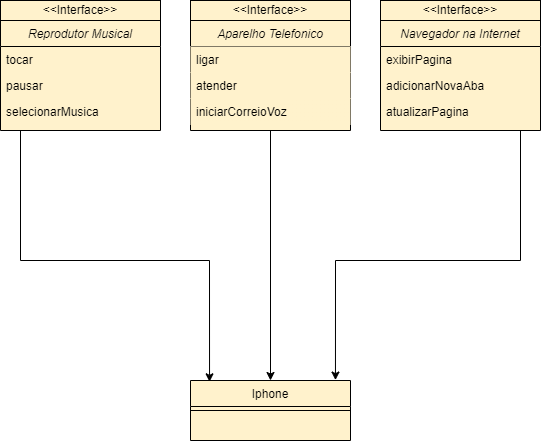

The diagram above was exported from draw.io. Its source (the exported page's mxGraphModel, read from the mxfile embedded in the PNG):
<mxGraphModel dx="880" dy="468" grid="1" gridSize="10" guides="1" tooltips="1" connect="1" arrows="1" fold="1" page="1" pageScale="1" pageWidth="827" pageHeight="1169" math="0" shadow="0">
  <root>
    <mxCell id="WIyWlLk6GJQsqaUBKTNV-0" />
    <mxCell id="WIyWlLk6GJQsqaUBKTNV-1" parent="WIyWlLk6GJQsqaUBKTNV-0" />
    <mxCell id="zkfFHV4jXpPFQw0GAbJ--0" value="Reprodutor Musical" style="swimlane;fontStyle=2;align=center;verticalAlign=top;childLayout=stackLayout;horizontal=1;startSize=26;horizontalStack=0;resizeParent=1;resizeLast=0;collapsible=1;marginBottom=0;rounded=0;shadow=0;strokeWidth=1;swimlaneFillColor=#FFF2CC;fillColor=#FFF2CC;" parent="WIyWlLk6GJQsqaUBKTNV-1" vertex="1">
      <mxGeometry x="80" y="120" width="160" height="110" as="geometry">
        <mxRectangle x="230" y="140" width="160" height="26" as="alternateBounds" />
      </mxGeometry>
    </mxCell>
    <mxCell id="zkfFHV4jXpPFQw0GAbJ--1" value="tocar" style="text;align=left;verticalAlign=top;spacingLeft=4;spacingRight=4;overflow=hidden;rotatable=0;points=[[0,0.5],[1,0.5]];portConstraint=eastwest;" parent="zkfFHV4jXpPFQw0GAbJ--0" vertex="1">
      <mxGeometry y="26" width="160" height="26" as="geometry" />
    </mxCell>
    <mxCell id="zkfFHV4jXpPFQw0GAbJ--2" value="pausar" style="text;align=left;verticalAlign=top;spacingLeft=4;spacingRight=4;overflow=hidden;rotatable=0;points=[[0,0.5],[1,0.5]];portConstraint=eastwest;rounded=0;shadow=0;html=0;" parent="zkfFHV4jXpPFQw0GAbJ--0" vertex="1">
      <mxGeometry y="52" width="160" height="26" as="geometry" />
    </mxCell>
    <mxCell id="zkfFHV4jXpPFQw0GAbJ--3" value="selecionarMusica" style="text;align=left;verticalAlign=top;spacingLeft=4;spacingRight=4;overflow=hidden;rotatable=0;points=[[0,0.5],[1,0.5]];portConstraint=eastwest;rounded=0;shadow=0;html=0;" parent="zkfFHV4jXpPFQw0GAbJ--0" vertex="1">
      <mxGeometry y="78" width="160" height="26" as="geometry" />
    </mxCell>
    <mxCell id="zkfFHV4jXpPFQw0GAbJ--6" value="Iphone" style="swimlane;fontStyle=0;align=center;verticalAlign=top;childLayout=stackLayout;horizontal=1;startSize=26;horizontalStack=0;resizeParent=1;resizeLast=0;collapsible=1;marginBottom=0;rounded=0;shadow=0;strokeWidth=1;swimlaneFillColor=#FFF2CC;fillColor=#FFF2CC;" parent="WIyWlLk6GJQsqaUBKTNV-1" vertex="1">
      <mxGeometry x="270" y="480" width="160" height="60" as="geometry">
        <mxRectangle x="130" y="380" width="160" height="26" as="alternateBounds" />
      </mxGeometry>
    </mxCell>
    <mxCell id="zkfFHV4jXpPFQw0GAbJ--9" value="" style="line;html=1;strokeWidth=1;align=left;verticalAlign=middle;spacingTop=-1;spacingLeft=3;spacingRight=3;rotatable=0;labelPosition=right;points=[];portConstraint=eastwest;" parent="zkfFHV4jXpPFQw0GAbJ--6" vertex="1">
      <mxGeometry y="26" width="160" height="8" as="geometry" />
    </mxCell>
    <mxCell id="WRKH0rQ2G5PP7m0mrtgG-19" value="&amp;lt;&amp;lt;Interface&amp;gt;&amp;gt;" style="rounded=0;whiteSpace=wrap;html=1;fillColor=#FFF2CC;" vertex="1" parent="WIyWlLk6GJQsqaUBKTNV-1">
      <mxGeometry x="80" y="100" width="160" height="20" as="geometry" />
    </mxCell>
    <mxCell id="WRKH0rQ2G5PP7m0mrtgG-30" style="edgeStyle=orthogonalEdgeStyle;rounded=0;orthogonalLoop=1;jettySize=auto;html=1;exitX=0.5;exitY=1;exitDx=0;exitDy=0;entryX=0.5;entryY=0;entryDx=0;entryDy=0;" edge="1" parent="WIyWlLk6GJQsqaUBKTNV-1" source="WRKH0rQ2G5PP7m0mrtgG-20" target="zkfFHV4jXpPFQw0GAbJ--6">
      <mxGeometry relative="1" as="geometry" />
    </mxCell>
    <mxCell id="WRKH0rQ2G5PP7m0mrtgG-20" value="Aparelho Telefonico" style="swimlane;fontStyle=2;align=center;verticalAlign=top;childLayout=stackLayout;horizontal=1;startSize=26;horizontalStack=0;resizeParent=1;resizeLast=0;collapsible=1;marginBottom=0;rounded=0;shadow=0;strokeWidth=1;fillColor=#FFF2CC;gradientColor=none;swimlaneFillColor=#FFF2CC;" vertex="1" parent="WIyWlLk6GJQsqaUBKTNV-1">
      <mxGeometry x="270" y="120" width="160" height="110" as="geometry">
        <mxRectangle x="230" y="140" width="160" height="26" as="alternateBounds" />
      </mxGeometry>
    </mxCell>
    <mxCell id="WRKH0rQ2G5PP7m0mrtgG-21" value="ligar" style="text;align=left;verticalAlign=top;spacingLeft=4;spacingRight=4;overflow=hidden;rotatable=0;points=[[0,0.5],[1,0.5]];portConstraint=eastwest;fillColor=#FFF2CC;" vertex="1" parent="WRKH0rQ2G5PP7m0mrtgG-20">
      <mxGeometry y="26" width="160" height="26" as="geometry" />
    </mxCell>
    <mxCell id="WRKH0rQ2G5PP7m0mrtgG-22" value="atender" style="text;align=left;verticalAlign=top;spacingLeft=4;spacingRight=4;overflow=hidden;rotatable=0;points=[[0,0.5],[1,0.5]];portConstraint=eastwest;rounded=0;shadow=0;html=0;fillColor=#FFF2CC;" vertex="1" parent="WRKH0rQ2G5PP7m0mrtgG-20">
      <mxGeometry y="52" width="160" height="26" as="geometry" />
    </mxCell>
    <mxCell id="WRKH0rQ2G5PP7m0mrtgG-23" value="iniciarCorreioVoz" style="text;align=left;verticalAlign=top;spacingLeft=4;spacingRight=4;overflow=hidden;rotatable=0;points=[[0,0.5],[1,0.5]];portConstraint=eastwest;rounded=0;shadow=0;html=0;fillColor=#FFF2CC;gradientColor=#FFF2CC;" vertex="1" parent="WRKH0rQ2G5PP7m0mrtgG-20">
      <mxGeometry y="78" width="160" height="26" as="geometry" />
    </mxCell>
    <mxCell id="WRKH0rQ2G5PP7m0mrtgG-24" value="&amp;lt;&amp;lt;Interface&amp;gt;&amp;gt;" style="rounded=0;whiteSpace=wrap;html=1;fillColor=#FFF2CC;" vertex="1" parent="WIyWlLk6GJQsqaUBKTNV-1">
      <mxGeometry x="270" y="100" width="160" height="20" as="geometry" />
    </mxCell>
    <mxCell id="WRKH0rQ2G5PP7m0mrtgG-25" value="Navegador na Internet" style="swimlane;fontStyle=2;align=center;verticalAlign=top;childLayout=stackLayout;horizontal=1;startSize=26;horizontalStack=0;resizeParent=1;resizeLast=0;collapsible=1;marginBottom=0;rounded=0;shadow=0;strokeWidth=1;fillColor=#fff2cc;strokeColor=#000000;swimlaneFillColor=#FFF2CC;" vertex="1" parent="WIyWlLk6GJQsqaUBKTNV-1">
      <mxGeometry x="460" y="120" width="160" height="110" as="geometry">
        <mxRectangle x="230" y="140" width="160" height="26" as="alternateBounds" />
      </mxGeometry>
    </mxCell>
    <mxCell id="WRKH0rQ2G5PP7m0mrtgG-26" value="exibirPagina" style="text;align=left;verticalAlign=top;spacingLeft=4;spacingRight=4;overflow=hidden;rotatable=0;points=[[0,0.5],[1,0.5]];portConstraint=eastwest;" vertex="1" parent="WRKH0rQ2G5PP7m0mrtgG-25">
      <mxGeometry y="26" width="160" height="26" as="geometry" />
    </mxCell>
    <mxCell id="WRKH0rQ2G5PP7m0mrtgG-27" value="adicionarNovaAba" style="text;align=left;verticalAlign=top;spacingLeft=4;spacingRight=4;overflow=hidden;rotatable=0;points=[[0,0.5],[1,0.5]];portConstraint=eastwest;rounded=0;shadow=0;html=0;" vertex="1" parent="WRKH0rQ2G5PP7m0mrtgG-25">
      <mxGeometry y="52" width="160" height="26" as="geometry" />
    </mxCell>
    <mxCell id="WRKH0rQ2G5PP7m0mrtgG-28" value="atualizarPagina" style="text;align=left;verticalAlign=top;spacingLeft=4;spacingRight=4;overflow=hidden;rotatable=0;points=[[0,0.5],[1,0.5]];portConstraint=eastwest;rounded=0;shadow=0;html=0;" vertex="1" parent="WRKH0rQ2G5PP7m0mrtgG-25">
      <mxGeometry y="78" width="160" height="22" as="geometry" />
    </mxCell>
    <mxCell id="WRKH0rQ2G5PP7m0mrtgG-29" value="&amp;lt;&amp;lt;Interface&amp;gt;&amp;gt;" style="rounded=0;whiteSpace=wrap;html=1;fillColor=#FFF2CC;" vertex="1" parent="WIyWlLk6GJQsqaUBKTNV-1">
      <mxGeometry x="460" y="100" width="160" height="20" as="geometry" />
    </mxCell>
    <mxCell id="WRKH0rQ2G5PP7m0mrtgG-31" style="edgeStyle=orthogonalEdgeStyle;rounded=0;orthogonalLoop=1;jettySize=auto;html=1;entryX=0.906;entryY=-0.007;entryDx=0;entryDy=0;entryPerimeter=0;" edge="1" parent="WIyWlLk6GJQsqaUBKTNV-1" source="WRKH0rQ2G5PP7m0mrtgG-25" target="zkfFHV4jXpPFQw0GAbJ--6">
      <mxGeometry relative="1" as="geometry">
        <Array as="points">
          <mxPoint x="600" y="360" />
          <mxPoint x="415" y="360" />
        </Array>
      </mxGeometry>
    </mxCell>
    <mxCell id="WRKH0rQ2G5PP7m0mrtgG-32" style="edgeStyle=orthogonalEdgeStyle;rounded=0;orthogonalLoop=1;jettySize=auto;html=1;entryX=0.119;entryY=0.022;entryDx=0;entryDy=0;entryPerimeter=0;" edge="1" parent="WIyWlLk6GJQsqaUBKTNV-1" source="zkfFHV4jXpPFQw0GAbJ--0" target="zkfFHV4jXpPFQw0GAbJ--6">
      <mxGeometry relative="1" as="geometry">
        <Array as="points">
          <mxPoint x="100" y="360" />
          <mxPoint x="289" y="360" />
        </Array>
      </mxGeometry>
    </mxCell>
  </root>
</mxGraphModel>